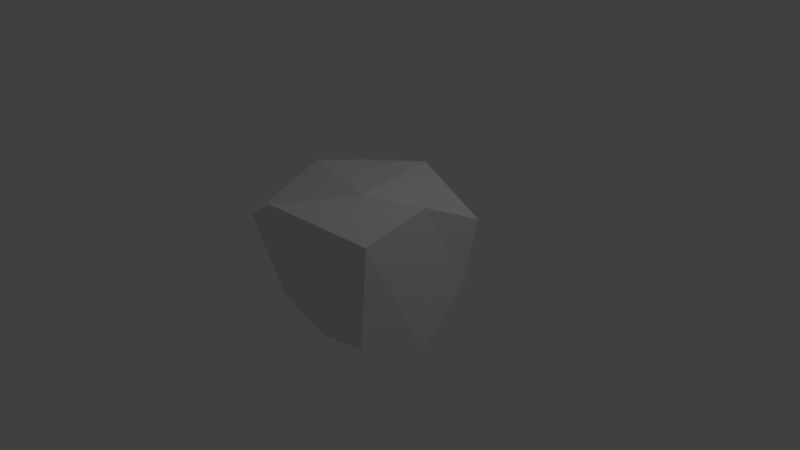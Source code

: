 # Source: slime.blend  (saved by Blender 2.78.0; exported with 4.5.12 LTS)
import bpy
from mathutils import Matrix  # noqa: F401  (used for matrix-valued properties, if any)

bpy.ops.wm.read_factory_settings(use_empty=True)
scene = bpy.context.scene
scene.name = 'Scene'

# ---- collections
col_collection_1 = bpy.data.collections.new('Collection 1'); scene.collection.children.link(col_collection_1)

# ---- materials (node trees are filled in below, after node groups)
mat_vc = bpy.data.materials.new('vc')
mat_vc.alpha_threshold = 0.0
mat_vc.use_transparent_shadow = False
mat_vc.roughness = 0.5
mat_vc.line_color = (0.0, 0.0, 0.0, 1.0)

# ---- material node trees

# ---- world
world_world = bpy.data.worlds.new('World'); scene.world = world_world
world_world.color = (0.05088, 0.05088, 0.05088)
world_world.use_sun_shadow = False
world_world.sun_shadow_jitter_overblur = 0.0
world_world.cycles.sampling_method = 'MANUAL'

# ---- cameras
cam_camera = bpy.data.cameras.new('Camera')
cam_camera.clip_end = 100.0
cam_camera.lens = 35.0
cam_camera.sensor_width = 32.0
cam_camera.sensor_height = 18.0
cam_camera.ortho_scale = 7.314
cam_camera.dof.focus_distance = 0.0
cam_camera.dof.aperture_fstop = 128.0

# ---- lights
light_lamp = bpy.data.lights.new('Lamp', 'POINT')
light_lamp.transmission_factor = 0.0
light_lamp.cutoff_distance = 30.0
light_lamp.energy = 100.0
light_lamp.shadow_buffer_clip_start = 1.001
light_lamp.shadow_soft_size = 0.1
light_lamp.shadow_maximum_resolution = 0.006
light_lamp.use_absolute_resolution = True

# ---- meshes
me_cube = bpy.data.meshes.new('Cube')
me_cube.from_pydata([(1.049, 0.6773, -0.2145), (0.7693, -0.8215, -0.698), (-0.6471, -0.9019, -0.4982), (-0.8218, 0.6563, -0.6188), (1.121, 0.8072, 0.6218), (0.88, -0.8128, 0.7129), (-0.8724, -1.15, 0.6438), (-0.8794, 0.6758, 0.8628), (1.788e-07, 1.0, -1.0), (0.2016, -0.9435, -0.7251), (2.384e-07, 1.0, 1.0), (-0.3684, -1.238, 0.9801), (1.0, -5.96e-08, -1.0), (-1.0, 2.98e-07, -1.0), (1.0, -5.364e-07, 1.0), (-1.0, 1.788e-07, 1.0), (0.2326, -0.287, 0.989), (8.941e-08, 1.192e-07, -1.0)], [], [(17, 9, 2, 13), (16, 15, 6, 11), (12, 14, 5, 1), (9, 11, 6, 2), (13, 15, 7, 3), (10, 8, 3, 7), (4, 0, 8, 10), (1, 5, 11, 9), (14, 16, 11, 5), (12, 1, 9, 17), (0, 12, 17, 8), (4, 10, 16, 14), (2, 6, 15, 13), (0, 4, 14, 12), (10, 7, 15, 16), (8, 17, 13, 3)])
_ca = me_cube.color_attributes.new('Col', 'BYTE_COLOR', 'CORNER')
_ca.data.foreach_set('color', [0.162, 0.1878, 0.02416, 1.0, 0.1714, 0.2086, 0.02843, 1.0, 0.4397, 1.0, 0.2918, 1.0, 0.162, 0.1878, 0.02416, 1.0, 0.4397, 1.0, 0.2918, 1.0, 0.4397, 1.0, 0.2918, 1.0, 0.4397, 1.0, 0.2918, 1.0, 0.162, 0.1912, 0.02416, 1.0, 0.162, 0.1878, 0.02416, 1.0, 0.4397, 1.0, 0.2918, 1.0, 0.4397, 1.0, 0.2918, 1.0, 0.1845, 0.2423, 0.0382, 1.0, 0.1714, 0.2086, 0.02843, 1.0, 0.162, 0.1912, 0.02416, 1.0, 0.4397, 1.0, 0.2918, 1.0, 0.4397, 1.0, 0.2918, 1.0, 0.162, 0.1878, 0.02416, 1.0, 0.4397, 1.0, 0.2918, 1.0, 0.4397, 1.0, 0.2918, 1.0, 0.4397, 1.0, 0.2918, 1.0, 0.1651, 0.1946, 0.02624, 1.0, 0.4397, 1.0, 0.2918, 1.0, 0.4397, 1.0, 0.2918, 1.0, 0.4397, 1.0, 0.2918, 1.0, 0.4397, 1.0, 0.2918, 1.0, 0.4397, 1.0, 0.2918, 1.0, 0.4397, 1.0, 0.2918, 1.0, 0.1651, 0.1946, 0.02624, 1.0, 0.1845, 0.2423, 0.0382, 1.0, 0.4397, 1.0, 0.2918, 1.0, 0.162, 0.1912, 0.02416, 1.0, 0.162, 0.1912, 0.02519, 1.0, 0.4397, 1.0, 0.2918, 1.0, 0.4397, 1.0, 0.2918, 1.0, 0.162, 0.1912, 0.02416, 1.0, 0.4397, 1.0, 0.2918, 1.0, 0.1779, 0.227, 0.0331, 1.0, 0.2423, 0.3864, 0.07819, 1.0, 0.1714, 0.2086, 0.02843, 1.0, 0.162, 0.1878, 0.02416, 1.0, 0.4397, 1.0, 0.2918, 1.0, 0.162, 0.1878, 0.02416, 1.0, 0.162, 0.1878, 0.02416, 1.0, 0.4397, 1.0, 0.2918, 1.0, 0.4397, 1.0, 0.2918, 1.0, 0.1651, 0.1946, 0.02624, 1.0, 0.4397, 1.0, 0.2918, 1.0, 0.4397, 1.0, 0.2918, 1.0, 0.4397, 1.0, 0.2918, 1.0, 0.4397, 1.0, 0.2918, 1.0, 0.4397, 1.0, 0.2918, 1.0, 0.162, 0.1878, 0.02416, 1.0, 0.4397, 1.0, 0.2918, 1.0, 0.4397, 1.0, 0.2918, 1.0, 0.4397, 1.0, 0.2918, 1.0, 0.162, 0.1878, 0.02416, 1.0, 0.1651, 0.1946, 0.02624, 1.0, 0.4397, 1.0, 0.2918, 1.0, 0.4397, 1.0, 0.2918, 1.0, 0.4397, 1.0, 0.2918, 1.0, 0.4397, 1.0, 0.2918, 1.0, 0.162, 0.1878, 0.02416, 1.0, 0.162, 0.1878, 0.02416, 1.0, 0.4397, 1.0, 0.2918, 1.0])
me_cube.materials.append(mat_vc)
me_cube.use_remesh_preserve_volume = False
me_cube.use_remesh_preserve_attributes = False
me_cube.use_mirror_vertex_groups = False
me_cube.update()

# ---- objects
ob_cube = bpy.data.objects.new('Cube', me_cube)
ob_lamp = bpy.data.objects.new('Lamp', light_lamp)
ob_camera = bpy.data.objects.new('Camera', cam_camera)

# ---- transforms, parenting, visibility, modifiers, constraints
ob_cube.location = (0.0, 0.0, 0.0)
ob_cube.lock_rotations_4d = False
ob_cube.empty_display_type = 'ARROWS'
ob_cube.lineart.crease_threshold = 0.0
ob_lamp.location = (4.076, 1.005, 5.904)
ob_lamp.rotation_euler = (0.6503, 0.05522, 1.866)
ob_lamp.lock_rotations_4d = False
ob_lamp.empty_display_type = 'ARROWS'
ob_lamp.color = (0.0, 0.0, 0.0, 0.0)
ob_lamp.lineart.crease_threshold = 0.0
ob_camera.location = (7.481, -6.508, 5.344)
ob_camera.rotation_euler = (1.109, 0.0, 0.8149)
ob_camera.lock_rotations_4d = False
ob_camera.empty_display_type = 'ARROWS'
ob_camera.color = (0.0, 0.0, 0.0, 0.0)
ob_camera.display_type = 'WIRE'
ob_camera.lineart.crease_threshold = 0.0

# ---- collection membership
col_collection_1.objects.link(ob_cube)
col_collection_1.objects.link(ob_lamp)
col_collection_1.objects.link(ob_camera)

# ---- scene / render settings (as saved in the file)
scene.camera = ob_camera
scene.frame_start = 1; scene.frame_end = 250; scene.frame_set(1)
scene.render.engine = 'BLENDER_EEVEE_NEXT'
scene.render.resolution_percentage = 50
scene.render.dither_intensity = 0.0
scene.cycles.use_denoising = False
scene.cycles.samples = 128
scene.cycles.sampling_pattern = 'TABULATED_SOBOL'
scene.cycles.light_sampling_threshold = 0.0
scene.cycles.use_adaptive_sampling = False
scene.cycles.use_light_tree = False
scene.cycles.blur_glossy = 0.0
scene.cycles.sample_clamp_indirect = 0.0
scene.view_settings.view_transform = 'Standard'
bpy.context.view_layer.update()
